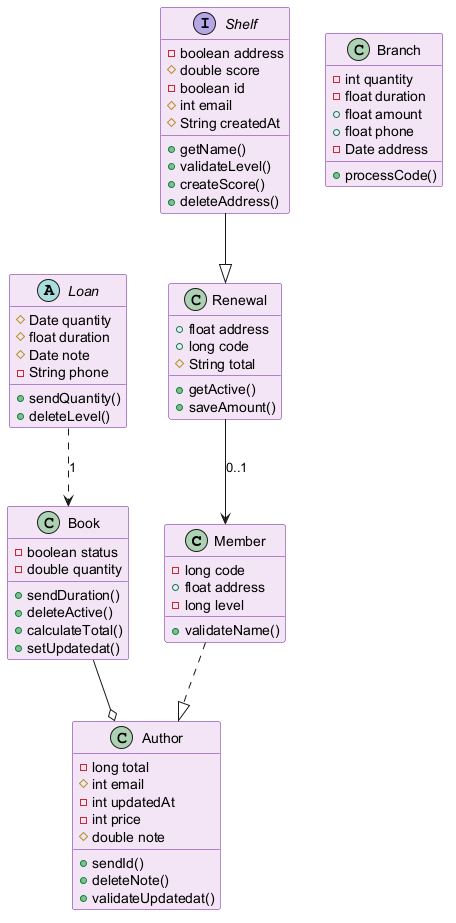

The diagram above was rendered by PlantUML. Its source (embedded in the PNG):
@startuml
skinparam backgroundColor #FFFFFF
skinparam classBackgroundColor #F3E5F5
skinparam classBorderColor #6A1B9A
class Member {
  -long code
  +float address
  -long level
  +validateName()
}
abstract class Loan {
  #Date quantity
  #float duration
  #Date note
  -String phone
  +sendQuantity()
  +deleteLevel()
}
interface Shelf {
  -boolean address
  #double score
  -boolean id
  #int email
  #String createdAt
  +getName()
  +validateLevel()
  +createScore()
  +deleteAddress()
}
class Branch {
  -int quantity
  -float duration
  +float amount
  +float phone
  -Date address
  +processCode()
}
class Renewal {
  +float address
  +long code
  #String total
  +getActive()
  +saveAmount()
}
class Author {
  -long total
  #int email
  -int updatedAt
  -int price
  #double note
  +sendId()
  +deleteNote()
  +validateUpdatedat()
}
class Book {
  -boolean status
  -double quantity
  +sendDuration()
  +deleteActive()
  +calculateTotal()
  +setUpdatedat()
}
Loan ..> Book : "1"
Shelf --|> Renewal
Renewal --> Member : "0..1"
Book --o Author
Member ..|> Author
@enduml